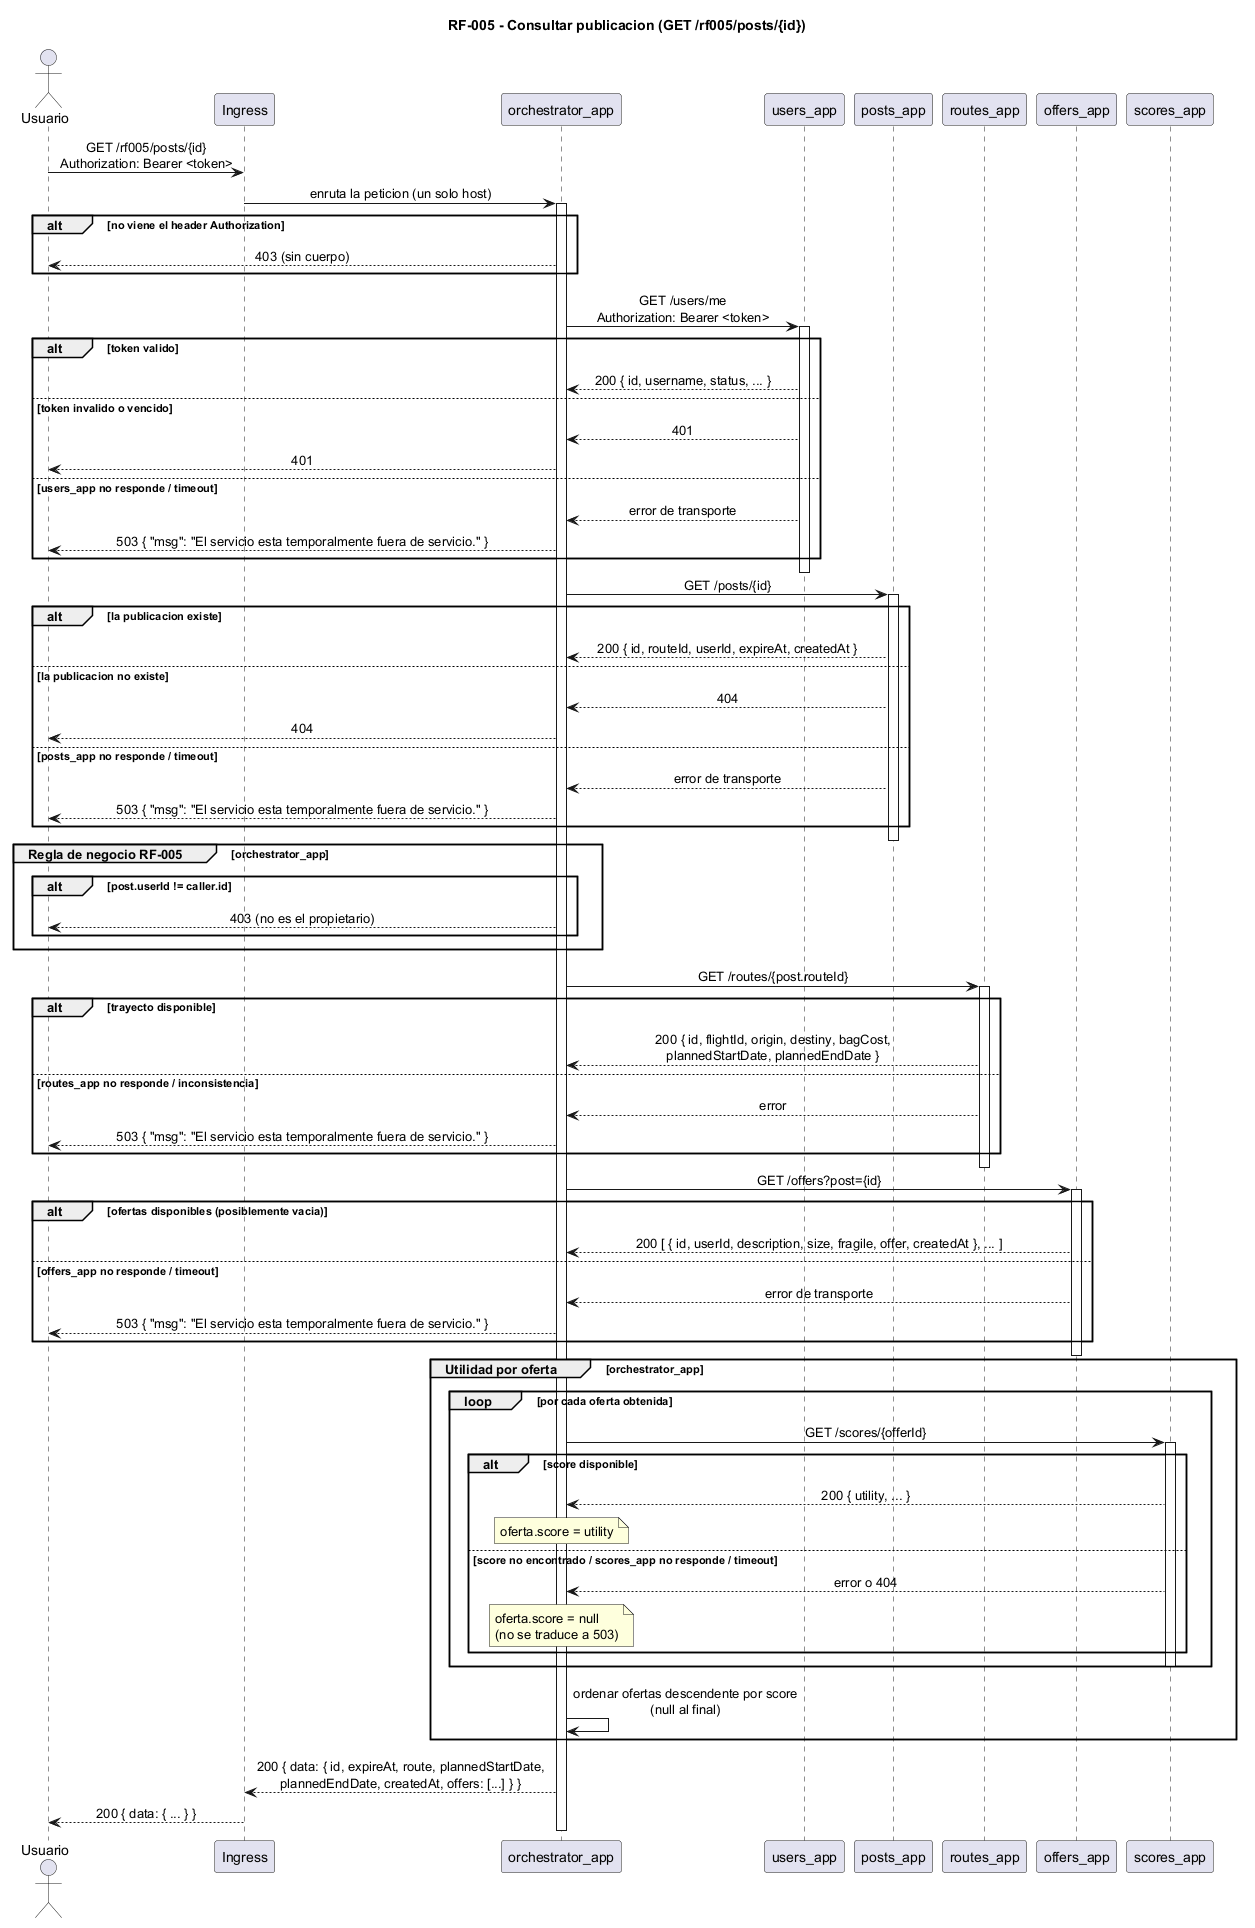

The diagram above was rendered by PlantUML. Its source (embedded in the PNG):
@startuml rf005-sequence

title RF-005 - Consultar publicacion (GET /rf005/posts/{id})

skinparam responseMessageBelowArrow true
skinparam sequenceMessageAlign center

actor "Usuario" as user
participant "Ingress" as ingress
participant "orchestrator_app" as orch
participant "users_app" as users
participant "posts_app" as posts
participant "routes_app" as routes
participant "offers_app" as offers
participant "scores_app" as scores

user -> ingress : GET /rf005/posts/{id}\nAuthorization: Bearer <token>
ingress -> orch : enruta la peticion (un solo host)
activate orch

alt no viene el header Authorization
    orch --> user : 403 (sin cuerpo)
end

orch -> users : GET /users/me\nAuthorization: Bearer <token>
activate users
alt token valido
    users --> orch : 200 { id, username, status, ... }
else token invalido o vencido
    users --> orch : 401
    orch --> user : 401
else users_app no responde / timeout
    users --> orch : error de transporte
    orch --> user : 503 { "msg": "El servicio esta temporalmente fuera de servicio." }
end
deactivate users

orch -> posts : GET /posts/{id}
activate posts
alt la publicacion existe
    posts --> orch : 200 { id, routeId, userId, expireAt, createdAt }
else la publicacion no existe
    posts --> orch : 404
    orch --> user : 404
else posts_app no responde / timeout
    posts --> orch : error de transporte
    orch --> user : 503 { "msg": "El servicio esta temporalmente fuera de servicio." }
end
deactivate posts

group Regla de negocio RF-005 [orchestrator_app]
    alt post.userId != caller.id
        orch --> user : 403 (no es el propietario)
    end
end

orch -> routes : GET /routes/{post.routeId}
activate routes
alt trayecto disponible
    routes --> orch : 200 { id, flightId, origin, destiny, bagCost,\nplannedStartDate, plannedEndDate }
else routes_app no responde / inconsistencia
    routes --> orch : error
    orch --> user : 503 { "msg": "El servicio esta temporalmente fuera de servicio." }
end
deactivate routes

orch -> offers : GET /offers?post={id}
activate offers
alt ofertas disponibles (posiblemente vacia)
    offers --> orch : 200 [ { id, userId, description, size, fragile, offer, createdAt }, ... ]
else offers_app no responde / timeout
    offers --> orch : error de transporte
    orch --> user : 503 { "msg": "El servicio esta temporalmente fuera de servicio." }
end
deactivate offers

group Utilidad por oferta [orchestrator_app]
    loop por cada oferta obtenida
        orch -> scores : GET /scores/{offerId}
        activate scores
        alt score disponible
            scores --> orch : 200 { utility, ... }
            note over orch : oferta.score = utility
        else score no encontrado / scores_app no responde / timeout
            scores --> orch : error o 404
            note over orch : oferta.score = null\n(no se traduce a 503)
        end
        deactivate scores
    end
    orch -> orch : ordenar ofertas descendente por score\n(null al final)
end

orch --> ingress : 200 { data: { id, expireAt, route, plannedStartDate,\nplannedEndDate, createdAt, offers: [...] } }
ingress --> user : 200 { data: { ... } }
deactivate orch

@enduml